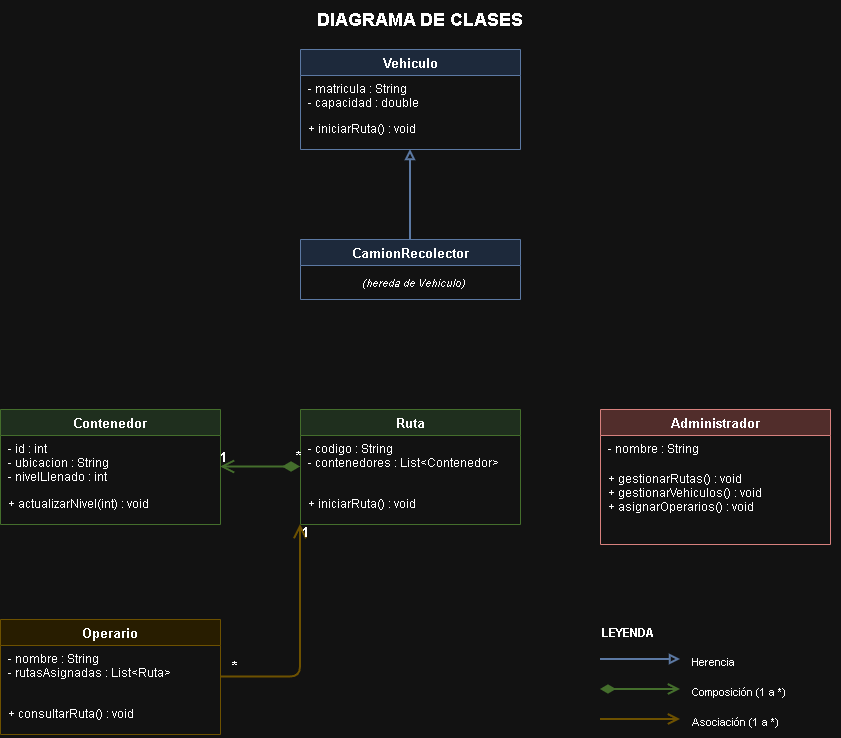

The diagram above was exported from draw.io. Its source (the exported page's mxGraphModel, read from the mxfile embedded in the PNG):
<mxGraphModel dx="864" dy="1003" grid="1" gridSize="10" guides="1" tooltips="1" connect="1" arrows="1" fold="1" page="1" pageScale="1" pageWidth="1169" pageHeight="827" math="0" shadow="0">
  <root>
    <mxCell id="0" />
    <mxCell id="1" parent="0" />
    <mxCell id="200" parent="1" style="text;html=1;strokeColor=none;fillColor=none;align=center;verticalAlign=middle;whiteSpace=wrap;rounded=0;fontSize=18;fontStyle=1;" value="DIAGRAMA DE CLASES" vertex="1">
      <mxGeometry height="40" width="400" x="300" y="20" as="geometry" />
    </mxCell>
    <mxCell id="201" parent="1" style="swimlane;fontStyle=1;align=center;startSize=26;container=1;collapsible=0;fillColor=#dae8fc;strokeColor=#6c8ebf;fontSize=13;" value="Vehiculo" vertex="1">
      <mxGeometry height="100" width="220" x="380" y="70" as="geometry" />
    </mxCell>
    <mxCell id="201a" parent="201" style="text;strokeColor=none;fillColor=none;align=left;verticalAlign=top;spacingLeft=6;overflow=hidden;fontSize=12;" value="- matricula : String&#10;- capacidad : double" vertex="1">
      <mxGeometry height="40" width="220" y="26" as="geometry" />
    </mxCell>
    <mxCell id="201b" parent="201" style="text;strokeColor=none;fillColor=none;align=left;verticalAlign=top;spacingLeft=6;overflow=hidden;fontSize=12;" value="+ iniciarRuta() : void" vertex="1">
      <mxGeometry height="34" width="220" y="66" as="geometry" />
    </mxCell>
    <mxCell id="202" parent="1" style="swimlane;fontStyle=1;align=center;startSize=26;container=1;collapsible=0;fillColor=#dae8fc;strokeColor=#6c8ebf;fontSize=13;" value="CamionRecolector" vertex="1">
      <mxGeometry height="60" width="220" x="380" y="260" as="geometry" />
    </mxCell>
    <mxCell id="202a" parent="202" style="text;strokeColor=none;fillColor=none;align=center;verticalAlign=middle;spacingLeft=6;overflow=hidden;fontSize=11;fontStyle=2;" value="(hereda de Vehiculo)" vertex="1">
      <mxGeometry height="34" width="220" y="26" as="geometry" />
    </mxCell>
    <mxCell id="203" edge="1" parent="1" source="202" style="edgeStyle=orthogonalEdgeStyle;html=1;endArrow=block;endFill=0;startArrow=none;strokeColor=#6c8ebf;strokeWidth=2;" target="201">
      <mxGeometry relative="1" as="geometry" />
    </mxCell>
    <mxCell id="210" parent="1" style="swimlane;fontStyle=1;align=center;startSize=26;container=1;collapsible=0;fillColor=#d5e8d4;strokeColor=#82b366;fontSize=13;" value="Contenedor" vertex="1">
      <mxGeometry height="115" width="220" x="80" y="430" as="geometry" />
    </mxCell>
    <mxCell id="210a" parent="210" style="text;strokeColor=none;fillColor=none;align=left;verticalAlign=top;spacingLeft=6;overflow=hidden;fontSize=12;" value="- id : int&#10;- ubicacion : String&#10;- nivelLlenado : int" vertex="1">
      <mxGeometry height="55" width="220" y="26" as="geometry" />
    </mxCell>
    <mxCell id="210b" parent="210" style="text;strokeColor=none;fillColor=none;align=left;verticalAlign=top;spacingLeft=6;overflow=hidden;fontSize=12;" value="+ actualizarNivel(int) : void" vertex="1">
      <mxGeometry height="34" width="220" y="81" as="geometry" />
    </mxCell>
    <mxCell id="211" parent="1" style="swimlane;fontStyle=1;align=center;startSize=26;container=1;collapsible=0;fillColor=#d5e8d4;strokeColor=#82b366;fontSize=13;" value="Ruta" vertex="1">
      <mxGeometry height="115" width="220" x="380" y="430" as="geometry" />
    </mxCell>
    <mxCell id="211a" parent="211" style="text;strokeColor=none;fillColor=none;align=left;verticalAlign=top;spacingLeft=6;overflow=hidden;fontSize=12;" value="- codigo : String&#10;- contenedores : List&lt;Contenedor&gt;" vertex="1">
      <mxGeometry height="55" width="220" y="26" as="geometry" />
    </mxCell>
    <mxCell id="211b" parent="211" style="text;strokeColor=none;fillColor=none;align=left;verticalAlign=top;spacingLeft=6;overflow=hidden;fontSize=12;" value="+ iniciarRuta() : void" vertex="1">
      <mxGeometry height="34" width="220" y="81" as="geometry" />
    </mxCell>
    <mxCell id="212" edge="1" parent="1" source="211" style="edgeStyle=orthogonalEdgeStyle;html=1;startArrow=diamondThin;startFill=1;startSize=12;endArrow=open;endSize=10;strokeColor=#82b366;strokeWidth=2;exitX=0;exitY=0.5;exitDx=0;exitDy=0;entryX=1;entryY=0.5;entryDx=0;entryDy=0;" target="210" value="">
      <mxGeometry relative="1" as="geometry" />
    </mxCell>
    <mxCell id="212l1" connectable="0" parent="212" style="resizable=0;html=1;align=right;verticalAlign=bottom;strokeColor=none;fillColor=none;fontSize=13;fontStyle=1;" value="1" vertex="1">
      <mxGeometry relative="1" x="0.85" as="geometry">
        <mxPoint as="offset" />
      </mxGeometry>
    </mxCell>
    <mxCell id="212l2" connectable="0" parent="212" style="resizable=0;html=1;align=left;verticalAlign=bottom;strokeColor=none;fillColor=none;fontSize=15;fontStyle=1;" value="*" vertex="1">
      <mxGeometry relative="1" x="-0.85" as="geometry">
        <mxPoint as="offset" />
      </mxGeometry>
    </mxCell>
    <mxCell id="220" parent="1" style="swimlane;fontStyle=1;align=center;startSize=26;container=1;collapsible=0;fillColor=#fff2cc;strokeColor=#d6b656;fontSize=13;" value="Operario" vertex="1">
      <mxGeometry height="115" width="220" x="80" y="640" as="geometry" />
    </mxCell>
    <mxCell id="220a" parent="220" style="text;strokeColor=none;fillColor=none;align=left;verticalAlign=top;spacingLeft=6;overflow=hidden;fontSize=12;" value="- nombre : String&#10;- rutasAsignadas : List&lt;Ruta&gt;" vertex="1">
      <mxGeometry height="55" width="220" y="26" as="geometry" />
    </mxCell>
    <mxCell id="220b" parent="220" style="text;strokeColor=none;fillColor=none;align=left;verticalAlign=top;spacingLeft=6;overflow=hidden;fontSize=12;" value="+ consultarRuta() : void" vertex="1">
      <mxGeometry height="34" width="220" y="81" as="geometry" />
    </mxCell>
    <mxCell id="221" edge="1" parent="1" source="220" style="edgeStyle=orthogonalEdgeStyle;html=1;endArrow=open;endSize=10;strokeColor=#d6b656;strokeWidth=2;exitX=1;exitY=0.5;exitDx=0;exitDy=0;entryX=0;entryY=1;entryDx=0;entryDy=0;" target="211" value="">
      <mxGeometry relative="1" as="geometry" />
    </mxCell>
    <mxCell id="221l1" connectable="0" parent="221" style="resizable=0;html=1;align=left;verticalAlign=bottom;strokeColor=none;fillColor=none;fontSize=13;fontStyle=1;" value="1" vertex="1">
      <mxGeometry relative="1" x="0.85" as="geometry">
        <mxPoint as="offset" />
      </mxGeometry>
    </mxCell>
    <mxCell id="221l2" connectable="0" parent="221" style="resizable=0;html=1;align=right;verticalAlign=bottom;strokeColor=none;fillColor=none;fontSize=15;fontStyle=1;" value="*" vertex="1">
      <mxGeometry relative="1" x="-0.85" as="geometry">
        <mxPoint as="offset" />
      </mxGeometry>
    </mxCell>
    <mxCell id="230" parent="1" style="swimlane;fontStyle=1;align=center;startSize=26;container=1;collapsible=0;fillColor=#f8cecc;strokeColor=#b85450;fontSize=13;" value="Administrador" vertex="1">
      <mxGeometry height="135" width="230" x="680" y="430" as="geometry" />
    </mxCell>
    <mxCell id="230a" parent="230" style="text;strokeColor=none;fillColor=none;align=left;verticalAlign=top;spacingLeft=6;overflow=hidden;fontSize=12;" value="- nombre : String" vertex="1">
      <mxGeometry height="30" width="230" y="26" as="geometry" />
    </mxCell>
    <mxCell id="230b" parent="230" style="text;strokeColor=none;fillColor=none;align=left;verticalAlign=top;spacingLeft=6;overflow=hidden;fontSize=12;" value="+ gestionarRutas() : void&#10;+ gestionarVehiculos() : void&#10;+ asignarOperarios() : void" vertex="1">
      <mxGeometry height="79" width="230" y="56" as="geometry" />
    </mxCell>
    <mxCell id="300" parent="1" style="text;html=1;strokeColor=none;fillColor=none;align=left;fontSize=12;fontStyle=1;" value="LEYENDA" vertex="1">
      <mxGeometry height="25" width="100" x="680" y="640" as="geometry" />
    </mxCell>
    <mxCell id="301" edge="1" parent="1" style="edgeStyle=none;html=1;endArrow=block;endFill=0;strokeColor=#6c8ebf;strokeWidth=2;" value="">
      <mxGeometry relative="1" as="geometry">
        <mxPoint x="680" y="680" as="sourcePoint" />
        <mxPoint x="760" y="680" as="targetPoint" />
      </mxGeometry>
    </mxCell>
    <mxCell id="301t" parent="1" style="text;html=1;strokeColor=none;fillColor=none;align=left;fontSize=11;" value="Herencia" vertex="1">
      <mxGeometry height="20" width="120" x="770" y="670" as="geometry" />
    </mxCell>
    <mxCell id="302" edge="1" parent="1" style="edgeStyle=none;html=1;startArrow=diamondThin;startFill=1;startSize=10;endArrow=open;endSize=8;strokeColor=#82b366;strokeWidth=2;" value="">
      <mxGeometry relative="1" as="geometry">
        <mxPoint x="680" y="710" as="sourcePoint" />
        <mxPoint x="760" y="710" as="targetPoint" />
      </mxGeometry>
    </mxCell>
    <mxCell id="302t" parent="1" style="text;html=1;strokeColor=none;fillColor=none;align=left;fontSize=11;" value="Composición (1 a *)" vertex="1">
      <mxGeometry height="20" width="150" x="770" y="700" as="geometry" />
    </mxCell>
    <mxCell id="303" edge="1" parent="1" style="edgeStyle=none;html=1;endArrow=open;endSize=8;strokeColor=#d6b656;strokeWidth=2;" value="">
      <mxGeometry relative="1" as="geometry">
        <mxPoint x="680" y="740" as="sourcePoint" />
        <mxPoint x="760" y="740" as="targetPoint" />
      </mxGeometry>
    </mxCell>
    <mxCell id="303t" parent="1" style="text;html=1;strokeColor=none;fillColor=none;align=left;fontSize=11;" value="Asociación (1 a *)" vertex="1">
      <mxGeometry height="20" width="150" x="770" y="730" as="geometry" />
    </mxCell>
  </root>
</mxGraphModel>